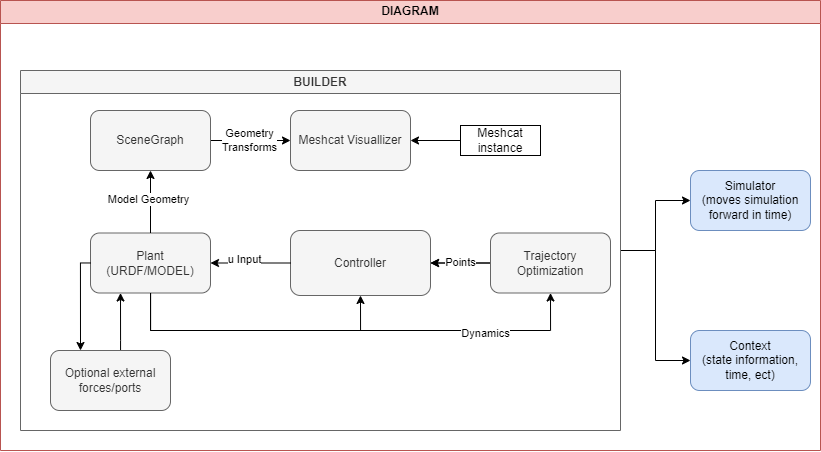

The diagram above was exported from draw.io. Its source (the exported page's mxGraphModel, read from the mxfile embedded in the PNG):
<mxGraphModel dx="1219" dy="722" grid="1" gridSize="10" guides="1" tooltips="1" connect="1" arrows="1" fold="1" page="1" pageScale="1" pageWidth="850" pageHeight="1100" math="0" shadow="0">
  <root>
    <mxCell id="0" />
    <mxCell id="1" parent="0" />
    <mxCell id="Fj9ksJF5i-p-hvTActDW-1" value="" style="edgeStyle=orthogonalEdgeStyle;rounded=0;orthogonalLoop=1;jettySize=auto;html=1;" edge="1" parent="1" source="Fj9ksJF5i-p-hvTActDW-3" target="Fj9ksJF5i-p-hvTActDW-5">
      <mxGeometry relative="1" as="geometry" />
    </mxCell>
    <mxCell id="Fj9ksJF5i-p-hvTActDW-2" style="edgeStyle=orthogonalEdgeStyle;rounded=0;orthogonalLoop=1;jettySize=auto;html=1;entryX=0;entryY=0.5;entryDx=0;entryDy=0;" edge="1" parent="1" source="Fj9ksJF5i-p-hvTActDW-3" target="Fj9ksJF5i-p-hvTActDW-13">
      <mxGeometry relative="1" as="geometry" />
    </mxCell>
    <mxCell id="Fj9ksJF5i-p-hvTActDW-3" value="BUILDER" style="swimlane;whiteSpace=wrap;html=1;fillColor=#f5f5f5;strokeColor=#666666;fontColor=#333333;" vertex="1" parent="1">
      <mxGeometry x="610" y="340" width="600" height="360" as="geometry" />
    </mxCell>
    <mxCell id="Fj9ksJF5i-p-hvTActDW-4" value="DIAGRAM" style="swimlane;whiteSpace=wrap;html=1;fillColor=#f8cecc;strokeColor=#b85450;" vertex="1" parent="1">
      <mxGeometry x="590" y="270" width="820" height="450" as="geometry" />
    </mxCell>
    <mxCell id="Fj9ksJF5i-p-hvTActDW-5" value="Context&lt;br&gt;(state information, time, ect)" style="rounded=1;whiteSpace=wrap;html=1;fillColor=#dae8fc;strokeColor=#6c8ebf;" vertex="1" parent="Fj9ksJF5i-p-hvTActDW-4">
      <mxGeometry x="690" y="330" width="120" height="60" as="geometry" />
    </mxCell>
    <mxCell id="Fj9ksJF5i-p-hvTActDW-6" value="Controller" style="rounded=1;whiteSpace=wrap;html=1;fillColor=#f5f5f5;fontColor=#333333;strokeColor=#666666;" vertex="1" parent="Fj9ksJF5i-p-hvTActDW-4">
      <mxGeometry x="290" y="230" width="140" height="65" as="geometry" />
    </mxCell>
    <mxCell id="Fj9ksJF5i-p-hvTActDW-7" value="" style="edgeStyle=orthogonalEdgeStyle;rounded=0;orthogonalLoop=1;jettySize=auto;html=1;" edge="1" parent="Fj9ksJF5i-p-hvTActDW-4" source="Fj9ksJF5i-p-hvTActDW-9" target="Fj9ksJF5i-p-hvTActDW-10">
      <mxGeometry relative="1" as="geometry" />
    </mxCell>
    <mxCell id="Fj9ksJF5i-p-hvTActDW-8" value="Geometry&lt;br&gt;Transforms" style="edgeLabel;html=1;align=center;verticalAlign=middle;resizable=0;points=[];" vertex="1" connectable="0" parent="Fj9ksJF5i-p-hvTActDW-7">
      <mxGeometry x="-0.04" y="1" relative="1" as="geometry">
        <mxPoint as="offset" />
      </mxGeometry>
    </mxCell>
    <mxCell id="Fj9ksJF5i-p-hvTActDW-9" value="SceneGraph" style="rounded=1;whiteSpace=wrap;html=1;fillColor=#f5f5f5;fontColor=#333333;strokeColor=#666666;" vertex="1" parent="Fj9ksJF5i-p-hvTActDW-4">
      <mxGeometry x="90" y="110" width="120" height="60" as="geometry" />
    </mxCell>
    <mxCell id="Fj9ksJF5i-p-hvTActDW-10" value="Meshcat Visuallizer" style="rounded=1;whiteSpace=wrap;html=1;fillColor=#f5f5f5;fontColor=#333333;strokeColor=#666666;" vertex="1" parent="Fj9ksJF5i-p-hvTActDW-4">
      <mxGeometry x="290" y="110" width="120" height="60" as="geometry" />
    </mxCell>
    <mxCell id="Fj9ksJF5i-p-hvTActDW-11" value="" style="edgeStyle=orthogonalEdgeStyle;rounded=0;orthogonalLoop=1;jettySize=auto;html=1;" edge="1" parent="Fj9ksJF5i-p-hvTActDW-4" source="Fj9ksJF5i-p-hvTActDW-12" target="Fj9ksJF5i-p-hvTActDW-10">
      <mxGeometry relative="1" as="geometry" />
    </mxCell>
    <mxCell id="Fj9ksJF5i-p-hvTActDW-12" value="Meshcat instance" style="whiteSpace=wrap;html=1;" vertex="1" parent="Fj9ksJF5i-p-hvTActDW-4">
      <mxGeometry x="460" y="125" width="80" height="30" as="geometry" />
    </mxCell>
    <mxCell id="Fj9ksJF5i-p-hvTActDW-13" value="Simulator&lt;br&gt;(moves simulation forward in time)" style="rounded=1;whiteSpace=wrap;html=1;fillColor=#dae8fc;strokeColor=#6c8ebf;" vertex="1" parent="Fj9ksJF5i-p-hvTActDW-4">
      <mxGeometry x="690" y="170" width="120" height="60" as="geometry" />
    </mxCell>
    <mxCell id="Fj9ksJF5i-p-hvTActDW-14" value="" style="edgeStyle=orthogonalEdgeStyle;rounded=0;orthogonalLoop=1;jettySize=auto;html=1;" edge="1" parent="Fj9ksJF5i-p-hvTActDW-4" source="Fj9ksJF5i-p-hvTActDW-17" target="Fj9ksJF5i-p-hvTActDW-6">
      <mxGeometry relative="1" as="geometry" />
    </mxCell>
    <mxCell id="Fj9ksJF5i-p-hvTActDW-15" value="" style="edgeStyle=orthogonalEdgeStyle;rounded=0;orthogonalLoop=1;jettySize=auto;html=1;" edge="1" parent="Fj9ksJF5i-p-hvTActDW-4" source="Fj9ksJF5i-p-hvTActDW-17" target="Fj9ksJF5i-p-hvTActDW-6">
      <mxGeometry relative="1" as="geometry" />
    </mxCell>
    <mxCell id="Fj9ksJF5i-p-hvTActDW-16" value="Points" style="edgeLabel;html=1;align=center;verticalAlign=middle;resizable=0;points=[];" vertex="1" connectable="0" parent="Fj9ksJF5i-p-hvTActDW-15">
      <mxGeometry x="0.02" y="-1" relative="1" as="geometry">
        <mxPoint as="offset" />
      </mxGeometry>
    </mxCell>
    <mxCell id="Fj9ksJF5i-p-hvTActDW-17" value="Trajectory Optimization" style="rounded=1;whiteSpace=wrap;html=1;fillColor=#f5f5f5;fontColor=#333333;strokeColor=#666666;" vertex="1" parent="Fj9ksJF5i-p-hvTActDW-4">
      <mxGeometry x="490" y="232.5" width="120" height="60" as="geometry" />
    </mxCell>
    <mxCell id="Fj9ksJF5i-p-hvTActDW-18" value="Plant&lt;br&gt;(URDF/MODEL)" style="rounded=1;whiteSpace=wrap;html=1;fillColor=#f5f5f5;fontColor=#333333;strokeColor=#666666;" vertex="1" parent="Fj9ksJF5i-p-hvTActDW-4">
      <mxGeometry x="90" y="232.5" width="120" height="60" as="geometry" />
    </mxCell>
    <mxCell id="Fj9ksJF5i-p-hvTActDW-19" style="edgeStyle=orthogonalEdgeStyle;rounded=0;orthogonalLoop=1;jettySize=auto;html=1;entryX=0.5;entryY=1;entryDx=0;entryDy=0;" edge="1" parent="Fj9ksJF5i-p-hvTActDW-4" source="Fj9ksJF5i-p-hvTActDW-18" target="Fj9ksJF5i-p-hvTActDW-17">
      <mxGeometry relative="1" as="geometry">
        <Array as="points">
          <mxPoint x="150" y="330" />
          <mxPoint x="550" y="330" />
        </Array>
      </mxGeometry>
    </mxCell>
    <mxCell id="Fj9ksJF5i-p-hvTActDW-20" value="Dynamics" style="edgeLabel;html=1;align=center;verticalAlign=middle;resizable=0;points=[];" vertex="1" connectable="0" parent="Fj9ksJF5i-p-hvTActDW-19">
      <mxGeometry x="0.5636" y="-2" relative="1" as="geometry">
        <mxPoint as="offset" />
      </mxGeometry>
    </mxCell>
    <mxCell id="Fj9ksJF5i-p-hvTActDW-21" value="" style="edgeStyle=orthogonalEdgeStyle;rounded=0;orthogonalLoop=1;jettySize=auto;html=1;" edge="1" parent="Fj9ksJF5i-p-hvTActDW-4" source="Fj9ksJF5i-p-hvTActDW-18" target="Fj9ksJF5i-p-hvTActDW-9">
      <mxGeometry relative="1" as="geometry" />
    </mxCell>
    <mxCell id="Fj9ksJF5i-p-hvTActDW-22" value="Model Geometry" style="edgeLabel;html=1;align=center;verticalAlign=middle;resizable=0;points=[];" vertex="1" connectable="0" parent="Fj9ksJF5i-p-hvTActDW-21">
      <mxGeometry x="0.0756" y="3" relative="1" as="geometry">
        <mxPoint as="offset" />
      </mxGeometry>
    </mxCell>
    <mxCell id="Fj9ksJF5i-p-hvTActDW-23" style="edgeStyle=orthogonalEdgeStyle;rounded=0;orthogonalLoop=1;jettySize=auto;html=1;entryX=0.5;entryY=1;entryDx=0;entryDy=0;" edge="1" parent="Fj9ksJF5i-p-hvTActDW-4" source="Fj9ksJF5i-p-hvTActDW-18" target="Fj9ksJF5i-p-hvTActDW-6">
      <mxGeometry relative="1" as="geometry">
        <Array as="points">
          <mxPoint x="150" y="330" />
          <mxPoint x="360" y="330" />
        </Array>
      </mxGeometry>
    </mxCell>
    <mxCell id="Fj9ksJF5i-p-hvTActDW-24" value="" style="edgeStyle=orthogonalEdgeStyle;rounded=0;orthogonalLoop=1;jettySize=auto;html=1;" edge="1" parent="Fj9ksJF5i-p-hvTActDW-4" source="Fj9ksJF5i-p-hvTActDW-6" target="Fj9ksJF5i-p-hvTActDW-18">
      <mxGeometry relative="1" as="geometry" />
    </mxCell>
    <mxCell id="Fj9ksJF5i-p-hvTActDW-25" value="u Input" style="edgeLabel;html=1;align=center;verticalAlign=middle;resizable=0;points=[];" vertex="1" connectable="0" parent="Fj9ksJF5i-p-hvTActDW-24">
      <mxGeometry x="0.165" y="-4" relative="1" as="geometry">
        <mxPoint as="offset" />
      </mxGeometry>
    </mxCell>
    <mxCell id="Fj9ksJF5i-p-hvTActDW-26" style="edgeStyle=orthogonalEdgeStyle;rounded=0;orthogonalLoop=1;jettySize=auto;html=1;entryX=0.25;entryY=1;entryDx=0;entryDy=0;" edge="1" parent="1" source="Fj9ksJF5i-p-hvTActDW-27" target="Fj9ksJF5i-p-hvTActDW-18">
      <mxGeometry relative="1" as="geometry">
        <Array as="points">
          <mxPoint x="710" y="610" />
          <mxPoint x="710" y="610" />
        </Array>
      </mxGeometry>
    </mxCell>
    <mxCell id="Fj9ksJF5i-p-hvTActDW-27" value="Optional external forces/ports" style="rounded=1;whiteSpace=wrap;html=1;fillColor=#f5f5f5;fontColor=#333333;strokeColor=#666666;" vertex="1" parent="1">
      <mxGeometry x="640" y="620" width="120" height="60" as="geometry" />
    </mxCell>
    <mxCell id="Fj9ksJF5i-p-hvTActDW-28" style="edgeStyle=orthogonalEdgeStyle;rounded=0;orthogonalLoop=1;jettySize=auto;html=1;entryX=0.25;entryY=0;entryDx=0;entryDy=0;" edge="1" parent="1" source="Fj9ksJF5i-p-hvTActDW-18" target="Fj9ksJF5i-p-hvTActDW-27">
      <mxGeometry relative="1" as="geometry">
        <Array as="points">
          <mxPoint x="670" y="533" />
        </Array>
      </mxGeometry>
    </mxCell>
  </root>
</mxGraphModel>